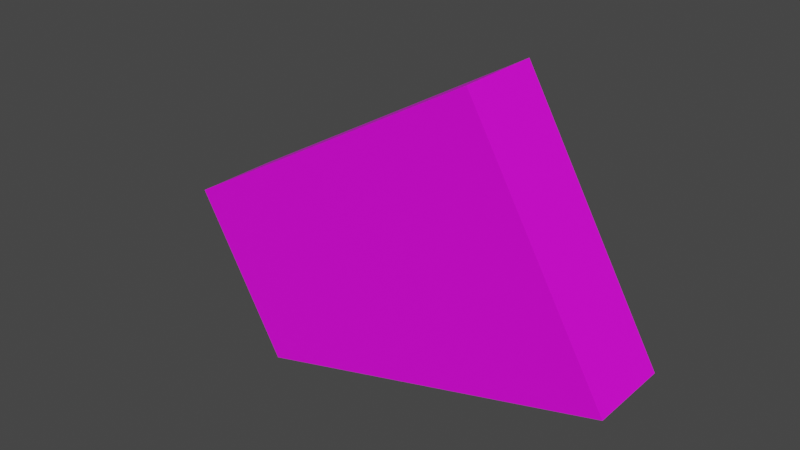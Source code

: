 # Source: Basic_Object.blend  (saved by Blender 3.4.6; exported with 4.5.12 LTS)
import bpy
from mathutils import Matrix  # noqa: F401  (used for matrix-valued properties, if any)

bpy.ops.wm.read_factory_settings(use_empty=True)
scene = bpy.context.scene
scene.name = 'Scene'

# ---- collections
col_collection = bpy.data.collections.new('Collection'); scene.collection.children.link(col_collection)

# ---- images (referenced by path relative to the original .blend; pixels are not part of the script)
import os
ASSET_DIR = os.environ.get("B2B_ASSET_DIR", "")  # directory of the original .blend (textures are referenced by path, not embedded)
HERE = os.path.dirname(os.path.abspath(__file__))  # packed textures are extracted next to this script under _unpacked/

def load_image(name, relpath, width, height, colorspace="sRGB"):
    """Load a texture the original file referenced (path relative to the .blend, or extracted next to this script)."""
    p = next((c for c in (os.path.join(HERE, relpath), os.path.join(ASSET_DIR, relpath)) if relpath and os.path.exists(c)), "")
    if p:
        img = bpy.data.images.load(p, check_existing=True)
        img.name = name
    else:  # same state as the original file: an image datablock whose file is absent (Cycles renders it pink)
        img = bpy.data.images.new(name, width, height)
        img.source = "FILE"
        img.filepath = "//" + (relpath or name)
    img.colorspace_settings.name = colorspace
    return img
img_block_jpg = load_image('Block.jpg', 'textures/Block.jpg', 1024, 1024, 'sRGB')

# ---- materials (node trees are filled in below, after node groups)
mat_square_top = bpy.data.materials.new('Square_TOP')
mat_square_top.use_transparent_shadow = False
mat_material_004 = bpy.data.materials.new('Material.004')
mat_material_004.use_transparent_shadow = False
mat_square_sides = bpy.data.materials.new('Square_SIDES')
mat_square_sides.use_transparent_shadow = False
mat_square_front_back = bpy.data.materials.new('Square_FRONT_BACK')
mat_square_front_back.use_transparent_shadow = False
mat_material_005 = bpy.data.materials.new('Material.005')
mat_material_005.use_transparent_shadow = False

# ---- material node trees
mat_square_top.use_nodes = True; mat_square_top.node_tree.nodes.clear()
_N = mat_square_top.node_tree.nodes; _L = mat_square_top.node_tree.links
n0 = _N.new('ShaderNodeBsdfPrincipled'); n0.name = 'Principled BSDF'; n0.location = (10, 300)
n0.distribution = 'GGX'
n0.subsurface_method = 'RANDOM_WALK_SKIN'
n0.inputs[3].default_value = 1.45
n0.inputs[27].default_value = (0.0, 0.0, 0.0, 1.0)
n0.inputs[28].default_value = 1.0
n1 = _N.new('ShaderNodeOutputMaterial'); n1.name = 'Material Output'; n1.location = (300, 300)
n2 = _N.new('ShaderNodeTexImage'); n2.name = 'Image Texture'; n2.location = (-280, 280)
n2.image = img_block_jpg
n3 = _N.new('ShaderNodeTexCoord'); n3.name = 'Texture Coordinate'; n3.location = (-660, 271)
n4 = _N.new('ShaderNodeMapping'); n4.name = 'Mapping'; n4.location = (-473, 328)
n4.inputs[3].default_value = (56.0, 12.0, 1.0)
_L.new(n0.outputs[0], n1.inputs[0])
_L.new(n2.outputs[0], n0.inputs[0])
_L.new(n3.outputs[2], n4.inputs[0])
_L.new(n4.outputs[0], n2.inputs[0])
n1.is_active_output = True
mat_material_004.use_nodes = True; mat_material_004.node_tree.nodes.clear()
_N = mat_material_004.node_tree.nodes; _L = mat_material_004.node_tree.links
n0 = _N.new('ShaderNodeBsdfPrincipled'); n0.name = 'Principled BSDF'; n0.location = (10, 300)
n0.distribution = 'GGX'
n0.subsurface_method = 'RANDOM_WALK_SKIN'
n0.inputs[3].default_value = 1.45
n0.inputs[27].default_value = (0.0, 0.0, 0.0, 1.0)
n0.inputs[28].default_value = 1.0
n1 = _N.new('ShaderNodeOutputMaterial'); n1.name = 'Material Output'; n1.location = (300, 300)
n2 = _N.new('ShaderNodeRGB'); n2.name = 'RGB'; n2.location = (-280, 280)
n2.outputs[0].default_value = (0.5, 0.5, 0.5, 1.0)
_L.new(n0.outputs[0], n1.inputs[0])
_L.new(n2.outputs[0], n0.inputs[0])
n1.is_active_output = True
mat_square_sides.use_nodes = True; mat_square_sides.node_tree.nodes.clear()
_N = mat_square_sides.node_tree.nodes; _L = mat_square_sides.node_tree.links
n0 = _N.new('ShaderNodeBsdfPrincipled'); n0.name = 'Principled BSDF'; n0.location = (10, 300)
n0.distribution = 'GGX'
n0.subsurface_method = 'RANDOM_WALK_SKIN'
n0.inputs[3].default_value = 1.45
n0.inputs[27].default_value = (0.0, 0.0, 0.0, 1.0)
n0.inputs[28].default_value = 1.0
n1 = _N.new('ShaderNodeOutputMaterial'); n1.name = 'Material Output'; n1.location = (300, 300)
n2 = _N.new('ShaderNodeTexImage'); n2.name = 'Image Texture'; n2.location = (-280, 280)
n2.image = img_block_jpg
n3 = _N.new('ShaderNodeTexCoord'); n3.name = 'Texture Coordinate'; n3.location = (-660, 271)
n4 = _N.new('ShaderNodeMapping'); n4.name = 'Mapping'; n4.location = (-473, 328)
n4.inputs[3].default_value = (40.0, 56.0, 1.0)
_L.new(n0.outputs[0], n1.inputs[0])
_L.new(n2.outputs[0], n0.inputs[0])
_L.new(n3.outputs[2], n4.inputs[0])
_L.new(n4.outputs[0], n2.inputs[0])
n1.is_active_output = True
mat_square_front_back.use_nodes = True; mat_square_front_back.node_tree.nodes.clear()
_N = mat_square_front_back.node_tree.nodes; _L = mat_square_front_back.node_tree.links
n0 = _N.new('ShaderNodeBsdfPrincipled'); n0.name = 'Principled BSDF'; n0.location = (10, 300)
n0.distribution = 'GGX'
n0.subsurface_method = 'RANDOM_WALK_SKIN'
n0.inputs[3].default_value = 1.45
n0.inputs[27].default_value = (0.0, 0.0, 0.0, 1.0)
n0.inputs[28].default_value = 1.0
n1 = _N.new('ShaderNodeOutputMaterial'); n1.name = 'Material Output'; n1.location = (300, 300)
n2 = _N.new('ShaderNodeTexImage'); n2.name = 'Image Texture'; n2.location = (-280, 280)
n2.image = img_block_jpg
n3 = _N.new('ShaderNodeTexCoord'); n3.name = 'Texture Coordinate'; n3.location = (-660, 271)
n4 = _N.new('ShaderNodeMapping'); n4.name = 'Mapping'; n4.location = (-473, 328)
n4.inputs[3].default_value = (40.0, 12.0, 1.0)
_L.new(n0.outputs[0], n1.inputs[0])
_L.new(n2.outputs[0], n0.inputs[0])
_L.new(n3.outputs[2], n4.inputs[0])
_L.new(n4.outputs[0], n2.inputs[0])
n1.is_active_output = True
mat_material_005.use_nodes = True; mat_material_005.node_tree.nodes.clear()
_N = mat_material_005.node_tree.nodes; _L = mat_material_005.node_tree.links
n0 = _N.new('ShaderNodeBsdfPrincipled'); n0.name = 'Principled BSDF'; n0.location = (10, 300)
n0.distribution = 'GGX'
n0.subsurface_method = 'RANDOM_WALK_SKIN'
n0.inputs[3].default_value = 1.45
n0.inputs[27].default_value = (0.0, 0.0, 0.0, 1.0)
n0.inputs[28].default_value = 1.0
n1 = _N.new('ShaderNodeOutputMaterial'); n1.name = 'Material Output'; n1.location = (300, 300)
n2 = _N.new('ShaderNodeTexImage'); n2.name = 'Image Texture'; n2.location = (-280, 280)
n2.image = img_block_jpg
n3 = _N.new('ShaderNodeTexCoord'); n3.name = 'Texture Coordinate'; n3.location = (-660, 271)
n4 = _N.new('ShaderNodeMapping'); n4.name = 'Mapping'; n4.location = (-473, 328)
n4.inputs[3].default_value = (56.0, 12.0, 1.0)
_L.new(n0.outputs[0], n1.inputs[0])
_L.new(n2.outputs[0], n0.inputs[0])
_L.new(n3.outputs[2], n4.inputs[0])
_L.new(n4.outputs[0], n2.inputs[0])
n1.is_active_output = True

# ---- world
world_world = bpy.data.worlds.new('World'); scene.world = world_world
world_world.use_nodes = True; world_world.node_tree.nodes.clear()
_N = world_world.node_tree.nodes; _L = world_world.node_tree.links
n0 = _N.new('ShaderNodeOutputWorld'); n0.name = 'World Output'; n0.location = (300, 300)
n1 = _N.new('ShaderNodeBackground'); n1.name = 'Background'; n1.location = (10, 300)
n1.inputs[0].default_value = (0.05088, 0.05088, 0.05088, 1.0)
_L.new(n1.outputs[0], n0.inputs[0])
n0.is_active_output = True
world_world.color = (0.05088, 0.05088, 0.05088)
world_world.use_sun_shadow = False
world_world.sun_shadow_jitter_overblur = 0.0

# ---- meshes
me_cube = bpy.data.meshes.new('Cube')
me_cube.from_pydata([(0.8362, -1.0, 0.9659), (1.234, -1.0, -0.966), (0.8362, 1.0, 0.9659), (1.234, 1.0, -0.966), (-1.096, -1.0, 0.2929), (-1.096, 1.0, 0.2929), (-0.8362, 1.0, -0.966), (-0.8362, -1.0, -0.9658)], [], [(0, 1, 3, 2), (2, 3, 6, 5), (5, 6, 7, 4), (4, 7, 1, 0), (2, 5, 4, 0), (1, 7, 6, 3)])
me_cube.polygons.foreach_set('material_index', [3, 2, 3, 2, 0, 4])
_uv = me_cube.uv_layers.new(name='UVMap')
_uv.uv.foreach_set('vector', [0.375, 0.0, 0.625, 0.0, 0.625, 0.25, 0.375, 0.25, 0.375, 0.25, 0.625, 0.25, 0.5379, 0.5, 0.375, 0.5, 0.375, 0.5, 0.5379, 0.5, 0.5379, 0.75, 0.375, 0.75, 0.375, 0.75, 0.5379, 0.75, 0.625, 1.0, 0.375, 1.0, 0.125, 0.5, 0.375, 0.5, 0.375, 0.75, 0.125, 0.75, 0.625, 1.0, 0.5379, 0.75, 0.5379, 0.5, 0.625, 0.25])
me_cube.materials.append(mat_square_top)
me_cube.materials.append(mat_material_004)
me_cube.materials.append(mat_square_sides)
me_cube.materials.append(mat_square_front_back)
me_cube.materials.append(mat_material_005)
me_cube.update()

# ---- objects
ob_cube_001 = bpy.data.objects.new('Cube.001', me_cube)

# ---- transforms, parenting, visibility, modifiers, constraints
ob_cube_001.location = (0.0, 0.0, 0.0)
ob_cube_001.rotation_euler = (0.0, -0.2618, 0.0)
ob_cube_001.scale = (13.0, 3.0, 10.0)

# ---- collection membership
col_collection.objects.link(ob_cube_001)

# ---- scene / render settings (as saved in the file)
scene.frame_start = 1; scene.frame_end = 250; scene.frame_set(0)
scene.render.engine = 'BLENDER_EEVEE_NEXT'
scene.cycles.sampling_pattern = 'TABULATED_SOBOL'
scene.cycles.use_light_tree = False
scene.view_settings.view_transform = 'Filmic'
bpy.context.view_layer.update()

# ---- added for rendering (the .blend has no active camera and no usable light): camera, sun
cam_auto = bpy.data.cameras.new('AutoCamera')
cam_auto.lens = 50.0
cam_auto.sensor_width = 36.0
cam_auto.clip_end = 1000.0
ob_auto_camera = bpy.data.objects.new('AutoCamera', cam_auto)
scene.collection.objects.link(ob_auto_camera)
ob_auto_camera.location = (41.3266, -48.5466, 32.5973)
ob_auto_camera.rotation_euler = (1.09748, -7.21219e-08, 0.694738)
scene.camera = ob_auto_camera
light_auto_sun = bpy.data.lights.new('AutoSun', 'SUN')
light_auto_sun.energy = 3.0
light_auto_sun.angle = 0.0523599
ob_auto_sun = bpy.data.objects.new('AutoSun', light_auto_sun)
scene.collection.objects.link(ob_auto_sun)
ob_auto_sun.rotation_euler = (0.872665, 0.174533, 0.523599)
bpy.context.view_layer.update()
